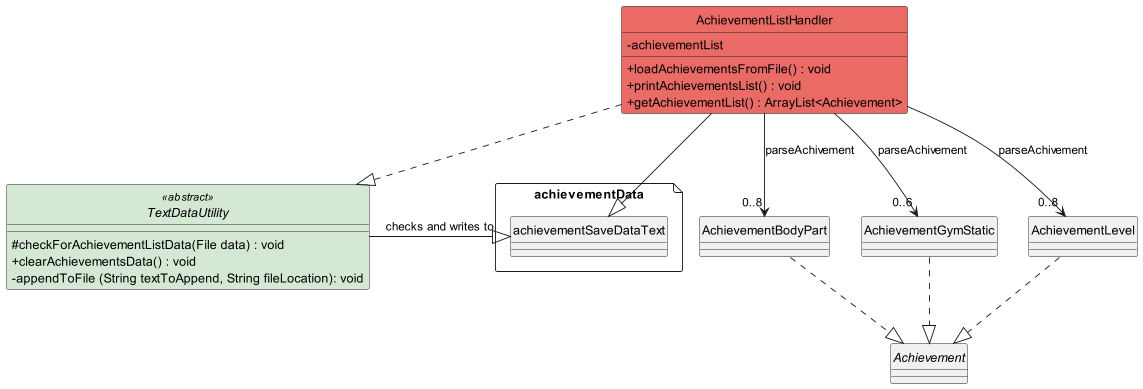

The diagram above was rendered by PlantUML. Its source (embedded in the PNG):
@startuml
skinparam classAttributeIconSize 0
hide circle
!include style.puml

class AchievementListHandler MAIN_COLOUR {

+ loadAchievementsFromFile() : void
+ printAchievementsList() : void
+ getAchievementList() : ArrayList<Achievement>
- achievementList

}
abstract TextDataUtility <<abstract>> STORAGE_COLOUR {
# checkForAchievementListData(File data) : void
+ clearAchievementsData() : void
- appendToFile (String textToAppend, String fileLocation): void
}


File achievementData {
}

abstract Achievement {
}

class AchievementBodyPart {
}

class AchievementGymStatic {
}

class AchievementLevel {
}

AchievementListHandler .d.|> TextDataUtility
AchievementListHandler --|> achievementData.achievementSaveDataText
achievementData.achievementSaveDataText <|-l- TextDataUtility : checks and writes to
AchievementListHandler --> "0..8" AchievementLevel : parseAchivement
AchievementListHandler --> "0..6" AchievementGymStatic : parseAchivement
AchievementListHandler --> "0..8" AchievementBodyPart : parseAchivement

AchievementLevel .d.|> Achievement
AchievementGymStatic .d.|> Achievement
AchievementBodyPart .d.|> Achievement

@enduml